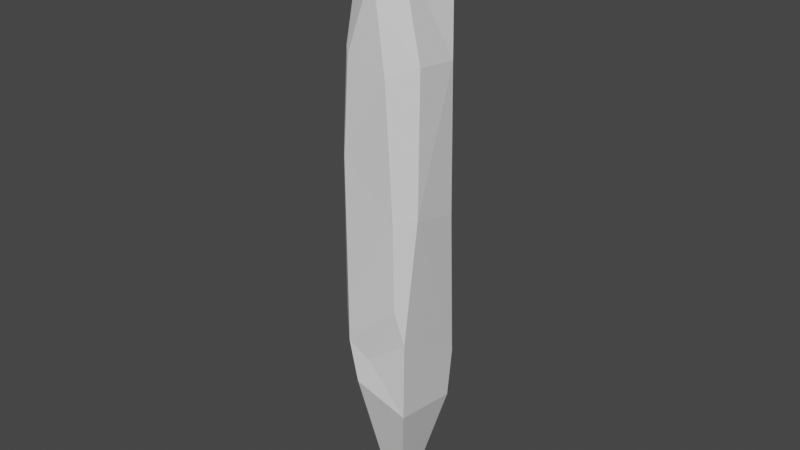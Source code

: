 # Source: Crystal.blend  (saved by Blender 2.80.75; exported with 4.5.12 LTS)
import bpy
from mathutils import Matrix  # noqa: F401  (used for matrix-valued properties, if any)

bpy.ops.wm.read_factory_settings(use_empty=True)
scene = bpy.context.scene
scene.name = 'Scene'

# ---- collections
col_collection = bpy.data.collections.new('Collection'); scene.collection.children.link(col_collection)

# ---- materials (node trees are filled in below, after node groups)
mat_material = bpy.data.materials.new('Material')
mat_material.alpha_threshold = 0.0
mat_material.use_transparent_shadow = False
mat_material.line_color = (0.0, 0.0, 0.0, 1.0)

# ---- material node trees
mat_material.use_nodes = True; mat_material.node_tree.nodes.clear()
_N = mat_material.node_tree.nodes; _L = mat_material.node_tree.links
n0 = _N.new('ShaderNodeOutputMaterial'); n0.name = 'Material Output'; n0.location = (300, 300)
n1 = _N.new('ShaderNodeBsdfPrincipled'); n1.name = 'Principled BSDF'; n1.location = (10, 300)
n1.distribution = 'GGX'
n1.subsurface_method = 'BURLEY'
n1.inputs[2].default_value = 0.4
n1.inputs[3].default_value = 1.45
n1.inputs[27].default_value = (0.0, 0.0, 0.0, 1.0)
n1.inputs[28].default_value = 1.0
_L.new(n1.outputs[0], n0.inputs[0])
n0.is_active_output = True

# ---- world
world_world = bpy.data.worlds.new('World'); scene.world = world_world
world_world.use_nodes = True; world_world.node_tree.nodes.clear()
_N = world_world.node_tree.nodes; _L = world_world.node_tree.links
n0 = _N.new('ShaderNodeOutputWorld'); n0.name = 'World Output'; n0.location = (300, 300)
n1 = _N.new('ShaderNodeBackground'); n1.name = 'Background'; n1.location = (10, 300)
n1.inputs[0].default_value = (0.05088, 0.05088, 0.05088, 1.0)
_L.new(n1.outputs[0], n0.inputs[0])
n0.is_active_output = True
world_world.color = (0.05088, 0.05088, 0.05088)
world_world.use_sun_shadow = False
world_world.sun_shadow_jitter_overblur = 0.0

# ---- meshes
me_cube = bpy.data.meshes.new('Cube')
me_cube.from_pydata([(-0.01364, 0.255, 1.005), (0.1394, 0.1394, -1.0), (-0.008552, 0.02688, 0.9951), (0.1394, -0.1394, -1.0), (-0.1918, 0.2533, 0.9947), (-0.1394, 0.1394, -1.0), (-0.2636, -0.06434, 0.9782), (-0.1394, -0.1394, -1.0), (0.2622, 0.5068, 0.8737), (0.7578, 0.5902, 0.5174), (0.5345, 0.9359, 0.02487), (-0.5327, -1.026, -0.2076), (-0.7386, -0.835, 0.2447), (-0.6561, -0.7821, 0.5678), (-0.5904, -0.3965, 0.8448), (0.2458, -0.3262, 0.8546), (0.7366, -0.3526, 0.5309), (0.8731, -0.5627, 0.08811), (0.782, -0.8461, -0.3202), (-0.5765, 0.4455, 0.8375), (-0.5875, 0.7944, 0.6485), (-0.6895, 0.8054, 0.2456), (-0.6892, 0.9296, -0.4154), (0.04645, 0.1394, -1.0), (-0.04645, 0.1394, -1.0), (-0.04645, -0.1394, -1.0), (0.04645, -0.1394, -1.0), (0.4013, 1.007, 0.5827), (0.6202, -0.9738, -0.1962), (0.7317, 0.8202, -0.4609), (0.5561, -0.9208, 0.08064), (-0.6855, -0.8804, 0.2407), (0.2937, -0.8217, 0.504), (-0.5802, -0.8419, 0.5454), (0.06134, -0.7841, 0.7189), (-0.1748, -0.7888, 0.7293), (-0.1394, 0.04645, -1.0), (-0.1394, -0.04645, -1.0), (0.1394, -0.04645, -1.0), (0.1394, 0.04645, -1.0), (0.7073, 0.8382, -0.4606), (0.8334, 0.5509, 0.04239), (-0.8329, -0.746, -0.1816), (-0.8857, 0.3148, -0.4773), (0.5742, 0.8159, 0.6869), (-0.5097, -0.3952, 0.8744), (-0.6154, -0.5512, 0.7512), (-0.7555, 0.902, 0.04906), (-0.8015, -0.7778, -0.2863), (-0.5014, -1.058, -0.3579), (-0.276, -1.071, -0.4962), (-0.05912, -0.9816, -0.4091), (0.7601, -0.8372, -0.5853), (0.7193, 0.6979, -0.6234), (0.5352, 0.9357, -0.6351), (-0.3932, 0.9652, -0.6456), (-0.7555, 0.902, -0.568), (-0.4106, 0.9342, -0.7127), (-0.8799, 0.3218, -0.5838), (-0.8756, 0.2826, -0.5942)], [], [(20, 13, 46), (13, 33, 35, 46), (33, 32, 34, 35), (15, 16, 9, 44), (16, 15, 34, 32), (19, 44, 27, 20), (46, 14, 19, 20), (8, 44, 19), (44, 8, 15), (15, 45, 35, 34), (14, 46, 35, 45), (8, 19, 4, 0), (8, 0, 2, 15), (45, 15, 2, 6), (45, 6, 4), (4, 19, 14, 45), (2, 0, 4, 6), (12, 13, 20, 21), (12, 31, 33, 13), (31, 30, 32, 33), (17, 16, 32, 30), (17, 41, 9, 16), (44, 9, 27), (9, 41, 10, 27), (21, 27, 10, 47), (21, 20, 27), (47, 42, 12, 21), (11, 31, 12, 42), (11, 28, 30, 31), (18, 17, 30, 28), (17, 18, 29, 41), (10, 41, 29, 40), (47, 10, 40, 22), (47, 22, 43), (43, 42, 47), (43, 48, 42), (49, 11, 42, 48), (49, 51, 28, 11), (18, 28, 51, 52), (50, 52, 51), (50, 51, 49), (53, 29, 18, 52), (29, 53, 54, 40), (54, 55, 22, 40), (55, 57, 56, 22), (43, 22, 56, 58), (48, 43, 58), (58, 59, 48), (50, 49, 48, 59), (5, 36, 59, 58, 56), (37, 7, 50, 59, 36), (3, 52, 50, 7, 25, 26), (52, 3, 38, 39, 53), (1, 54, 53, 39), (23, 24, 57, 55, 54, 1), (24, 5, 56, 57), (38, 3, 26, 25, 7, 37, 36, 5, 24, 23, 1, 39)])
_uv = me_cube.uv_layers.new(name='UVMap')
_uv.uv.foreach_set('vector', [0.0, 0.0, 0.0, 0.0, 0.0, 0.0, 0.0, 0.0, 0.0, 0.0, 0.0, 0.0, 0.0, 0.0, 0.0, 0.0, 0.0, 0.0, 0.0, 0.0, 0.0, 0.0, 0.0, 0.0, 0.0, 0.0, 0.0, 0.0, 0.0, 0.0, 0.0, 0.0, 0.0, 0.0, 0.0, 0.0, 0.0, 0.0, 0.0, 0.0, 0.0, 0.0, 0.0, 0.0, 0.0, 0.0, 0.0, 0.0, 0.0, 0.0, 0.0, 0.0, 0.0, 0.0, 0.0, 0.0, 0.0, 0.0, 0.0, 0.0, 0.0, 0.0, 0.0, 0.0, 0.0, 0.0, 0.0, 0.0, 0.0, 0.0, 0.0, 0.0, 0.0, 0.0, 0.0, 0.0, 0.0, 0.0, 0.0, 0.0, 0.0, 0.0, 0.0, 0.0, 0.0, 0.0, 0.0, 0.0, 0.0, 0.0, 0.0, 0.0, 0.0, 0.0, 0.0, 0.0, 0.0, 0.0, 0.0, 0.0, 0.0, 0.0, 0.0, 0.0, 0.0, 0.0, 0.0, 0.0, 0.0, 0.0, 0.0, 0.0, 0.0, 0.0, 0.0, 0.0, 0.0, 0.0, 0.0, 0.0, 0.0, 0.0, 0.0, 0.0, 0.0, 0.0, 0.0, 0.0, 0.0, 0.0, 0.0, 0.0, 0.0, 0.0, 0.0, 0.0, 0.0, 0.0, 0.0, 0.0, 0.0, 0.0, 0.0, 0.0, 0.0, 0.0, 0.0, 0.0, 0.0, 0.0, 0.0, 0.0, 0.0, 0.0, 0.0, 0.0, 0.0, 0.0, 0.0, 0.0, 0.0, 0.0, 0.0, 0.0, 0.0, 0.0, 0.0, 0.0, 0.0, 0.0, 0.0, 0.0, 0.0, 0.0, 0.0, 0.0, 0.0, 0.0, 0.0, 0.0, 0.0, 0.0, 0.0, 0.0, 0.0, 0.0, 0.0, 0.0, 0.0, 0.0, 0.0, 0.0, 0.0, 0.0, 0.0, 0.0, 0.0, 0.0, 0.0, 0.0, 0.0, 0.0, 0.0, 0.0, 0.0, 0.0, 0.0, 0.0, 0.0, 0.0, 0.0, 0.0, 0.0, 0.0, 0.0, 0.0, 0.0, 0.0, 0.0, 0.0, 0.0, 0.0, 0.0, 0.0, 0.0, 0.0, 0.0, 0.0, 0.0, 0.0, 0.0, 0.0, 0.0, 0.0, 0.0, 0.0, 0.0, 0.0, 0.0, 0.0, 0.0, 0.0, 0.0, 0.0, 0.0, 0.0, 0.0, 0.0, 0.0, 0.0, 0.0, 0.0, 0.0, 0.0, 0.0, 0.0, 0.0, 0.0, 0.0, 0.0, 0.0, 0.0, 0.0, 0.0, 0.0, 0.0, 0.0, 0.0, 0.0, 0.0, 0.0, 0.0, 0.0, 0.0, 0.0, 0.0, 0.0, 0.0, 0.0, 0.0, 0.0, 0.0, 0.0, 0.0, 0.0, 0.0, 0.0, 0.0, 0.0, 0.0, 0.0, 0.0, 0.0, 0.0, 0.0, 0.0, 0.0, 0.0, 0.0, 0.0, 0.0, 0.0, 0.0, 0.0, 0.0, 0.0, 0.0, 0.0, 0.0, 0.0, 0.0, 0.0, 0.0, 0.0, 0.0, 0.0, 0.0, 0.0, 0.0, 0.0, 0.0, 0.0, 0.0, 0.0, 0.0, 0.0, 0.0, 0.0, 0.0, 0.0, 0.0, 0.0, 0.0, 0.0, 0.0, 0.0, 0.0, 0.0, 0.0, 0.0, 0.0, 0.0, 0.0, 0.0, 0.0, 0.0, 0.0, 0.0, 0.0, 0.0, 0.0, 0.0, 0.0, 0.0, 0.0, 0.0, 0.0, 0.0, 0.0, 0.0, 0.0, 0.0, 0.0, 0.0, 0.0, 0.0, 0.0, 0.0, 0.0, 0.0, 0.0, 0.0, 0.0, 0.0, 0.0, 0.0, 0.0, 0.0, 0.0, 0.0, 0.0, 0.0, 0.0, 0.0, 0.0, 0.0, 0.0, 0.0, 0.0, 0.0, 0.0, 0.0, 0.0, 0.0, 0.0, 0.0, 0.0, 0.0, 0.0, 0.0, 0.0, 0.0, 0.0, 0.0, 0.0, 0.0, 0.0, 0.0, 0.0, 0.0, 0.0, 0.0, 0.0, 0.0, 0.0, 0.0, 0.0, 0.0, 0.0, 0.0, 0.0, 0.0, 0.0, 0.0, 0.0, 0.0, 0.0, 0.0, 0.0, 0.0, 0.0, 0.0, 0.0, 0.0, 0.0, 0.0, 0.0, 0.0, 0.0, 0.0, 0.0, 0.0, 0.0, 0.0, 0.0, 0.0, 0.0, 0.0, 0.0, 0.0, 0.0, 0.0, 0.0, 0.0, 0.0, 0.0, 0.0, 0.0, 0.0, 0.0])
me_cube.materials.append(mat_material)
me_cube.use_remesh_preserve_volume = False
me_cube.use_remesh_preserve_attributes = False
me_cube.use_mirror_vertex_groups = False
me_cube.update()

# ---- objects
ob_crystal = bpy.data.objects.new('Crystal', me_cube)

# ---- transforms, parenting, visibility, modifiers, constraints
ob_crystal.location = (0.0, 0.0, 0.0)
ob_crystal.scale = (0.4484, 0.4484, 3.0)
ob_crystal.lock_rotations_4d = False
ob_crystal.empty_display_type = 'ARROWS'
ob_crystal.lineart.crease_threshold = 0.0

# ---- collection membership
col_collection.objects.link(ob_crystal)

# ---- scene / render settings (as saved in the file)
scene.frame_start = 1; scene.frame_end = 250; scene.frame_set(1)
scene.render.engine = 'BLENDER_EEVEE_NEXT'
scene.cycles.use_denoising = False
scene.cycles.samples = 128
scene.cycles.sampling_pattern = 'TABULATED_SOBOL'
scene.cycles.use_adaptive_sampling = False
scene.cycles.use_light_tree = False
scene.view_settings.view_transform = 'Filmic'
bpy.context.view_layer.update()

# ---- added for rendering (the .blend has no active camera and no usable light): camera, sun
cam_auto = bpy.data.cameras.new('AutoCamera')
cam_auto.lens = 50.0
cam_auto.sensor_width = 36.0
cam_auto.clip_end = 1000.0
ob_auto_camera = bpy.data.objects.new('AutoCamera', cam_auto)
scene.collection.objects.link(ob_auto_camera)
ob_auto_camera.location = (5.67667, -6.8298, 4.55157)
ob_auto_camera.rotation_euler = (1.09748, -7.21219e-08, 0.694738)
scene.camera = ob_auto_camera
light_auto_sun = bpy.data.lights.new('AutoSun', 'SUN')
light_auto_sun.energy = 3.0
light_auto_sun.angle = 0.0523599
ob_auto_sun = bpy.data.objects.new('AutoSun', light_auto_sun)
scene.collection.objects.link(ob_auto_sun)
ob_auto_sun.rotation_euler = (0.872665, 0.174533, 0.523599)
bpy.context.view_layer.update()

